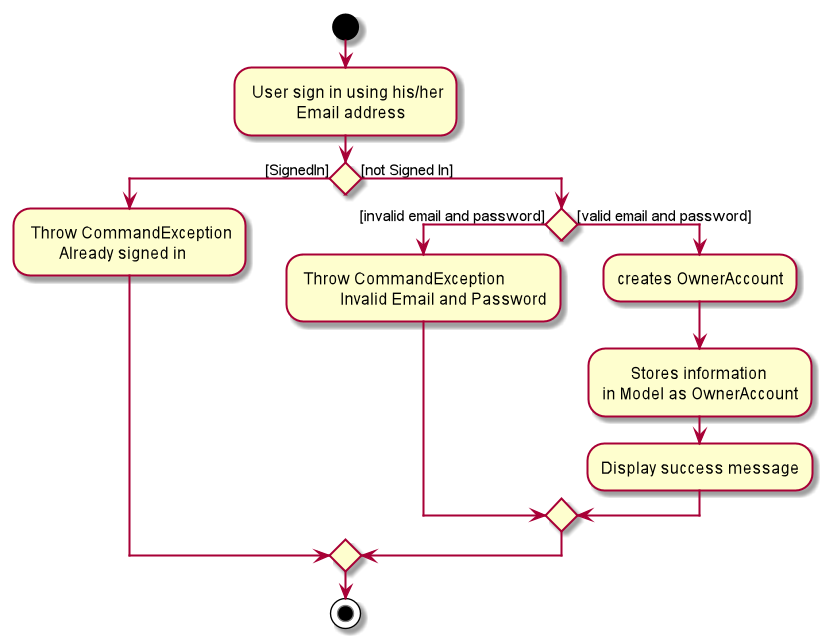

The diagram above was rendered by PlantUML. Its source (embedded in the PNG):
@startuml
start
: User sign in using his/her
            Email address;

if () then ([SignedIn])
: Throw CommandException
        Already signed in;



else ([not Signed In])

if () then ([invalid email and password])
: Throw CommandException
          Invalid Email and Password;

else ([valid email and password])

:creates OwnerAccount;
:       Stores information
in Model as OwnerAccount;
:Display success message;
endif
endif
stop
@enduml